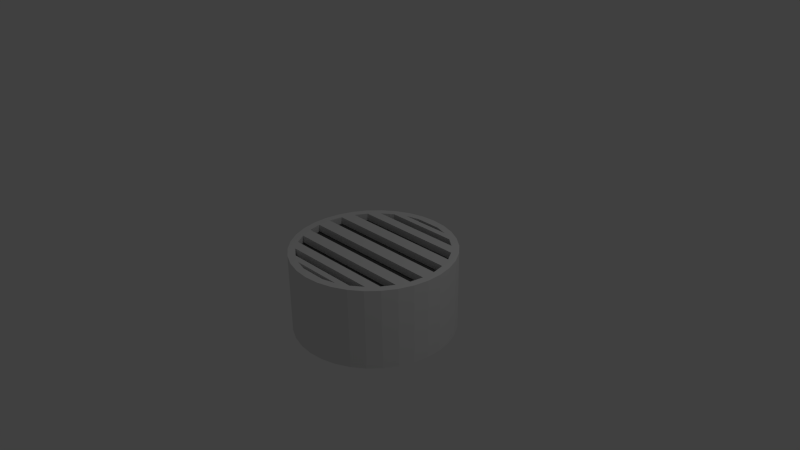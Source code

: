 # Source: abfluss.blend  (saved by Blender 2.76.0; exported with 4.5.12 LTS)
import bpy
from mathutils import Matrix  # noqa: F401  (used for matrix-valued properties, if any)

bpy.ops.wm.read_factory_settings(use_empty=True)
scene = bpy.context.scene
scene.name = 'Scene'

# ---- collections
col_collection_1 = bpy.data.collections.new('Collection 1'); scene.collection.children.link(col_collection_1)

# ---- materials (node trees are filled in below, after node groups)
mat_material_001 = bpy.data.materials.new('Material.001')
mat_material_001.alpha_threshold = 0.0
mat_material_001.use_transparent_shadow = False
mat_material_001.roughness = 0.5
mat_material_002 = bpy.data.materials.new('Material.002')
mat_material_002.alpha_threshold = 0.0
mat_material_002.use_transparent_shadow = False
mat_material_002.diffuse_color = (0.07324, 0.07324, 0.07324, 1.0)
mat_material_002.roughness = 0.5

# ---- material node trees

# ---- world
world_world = bpy.data.worlds.new('World'); scene.world = world_world
world_world.color = (0.05088, 0.05088, 0.05088)
world_world.use_sun_shadow = False
world_world.sun_shadow_jitter_overblur = 0.0
world_world.cycles.sampling_method = 'MANUAL'
world_world.cycles.sample_map_resolution = 256

# ---- cameras
cam_camera = bpy.data.cameras.new('Camera')
cam_camera.clip_end = 100.0
cam_camera.lens = 35.0
cam_camera.sensor_width = 32.0
cam_camera.sensor_height = 18.0
cam_camera.ortho_scale = 7.314
cam_camera.dof.focus_distance = 0.0
cam_camera.dof.aperture_fstop = 128.0

# ---- lights
light_lamp = bpy.data.lights.new('Lamp', 'POINT')
light_lamp.transmission_factor = 0.0
light_lamp.cutoff_distance = 30.0
light_lamp.energy = 100.0
light_lamp.shadow_buffer_clip_start = 1.001
light_lamp.shadow_soft_size = 0.1
light_lamp.shadow_maximum_resolution = 0.006
light_lamp.use_absolute_resolution = True
light_lamp.cycles.use_multiple_importance_sampling = False

# ---- meshes
me_circle_001 = bpy.data.meshes.new('Circle.001')
me_circle_001.from_pydata([(0.0, 1.0, 0.1), (-0.1837, 0.983, 0.1), (-0.3612, 0.9325, 0.1), (-0.5264, 0.8502, 0.1), (-0.6737, 0.739, 0.1), (-0.798, 0.6026, 0.1), (-0.8952, 0.4457, 0.1), (-0.9618, 0.2737, 0.1), (-0.9957, 0.09227, 0.1), (-0.9957, -0.09227, 0.1), (-0.9618, -0.2737, 0.1), (-0.8952, -0.4457, 0.1), (-0.798, -0.6026, 0.1), (-0.6737, -0.739, 0.1), (-0.5264, -0.8502, 0.1), (-0.3612, -0.9325, 0.1), (-0.1837, -0.983, 0.1), (5.643e-07, -1.0, 0.1), (0.1838, -0.983, 0.1), (0.3612, -0.9325, 0.1), (0.5264, -0.8502, 0.1), (0.6737, -0.739, 0.1), (0.798, -0.6026, 0.1), (0.8952, -0.4457, 0.1), (0.9618, -0.2737, 0.1), (0.9957, -0.09227, 0.1), (0.9957, 0.09227, 0.1), (0.9618, 0.2737, 0.1), (0.8952, 0.4457, 0.1), (0.798, 0.6026, 0.1), (0.6737, 0.739, 0.1), (0.5264, 0.8502, 0.1), (0.3612, 0.9325, 0.1), (0.1837, 0.983, 0.1), (1.021e-08, 1.1, 0.1), (-0.2021, 1.081, 0.1), (-0.3974, 1.026, 0.1), (-0.5791, 0.9352, 0.1), (-0.7411, 0.8129, 0.1), (-0.8778, 0.6629, 0.1), (-0.9847, 0.4903, 0.1), (-1.058, 0.301, 0.1), (-1.095, 0.1015, 0.1), (-1.095, -0.1015, 0.1), (-1.058, -0.301, 0.1), (-0.9847, -0.4903, 0.1), (-0.8778, -0.6629, 0.1), (-0.7411, -0.8129, 0.1), (-0.5791, -0.9352, 0.1), (-0.3974, -1.026, 0.1), (-0.2021, -1.081, 0.1), (6.309e-07, -1.1, 0.1), (0.2021, -1.081, 0.1), (0.3974, -1.026, 0.1), (0.5791, -0.9352, 0.1), (0.7411, -0.8129, 0.1), (0.8778, -0.6629, 0.1), (0.9847, -0.4903, 0.1), (1.058, -0.301, 0.1), (1.095, -0.1015, 0.1), (1.095, 0.1015, 0.1), (1.058, 0.301, 0.1), (0.9847, 0.4903, 0.1), (0.8778, 0.6629, 0.1), (0.7411, 0.8129, 0.1), (0.5791, 0.9352, 0.1), (0.3974, 1.026, 0.1), (0.2021, 1.081, 0.1), (0.0, 1.0, 0.0), (-0.1837, 0.983, 0.0), (-0.3612, 0.9325, 0.0), (-0.5264, 0.8502, 0.0), (-0.6737, 0.739, 0.0), (-0.798, 0.6026, 0.0), (-0.8952, 0.4457, 0.0), (-0.9618, 0.2737, 0.0), (-0.9957, 0.09227, 0.0), (-0.9957, -0.09227, 0.0), (-0.9618, -0.2737, 0.0), (-0.8952, -0.4457, 0.0), (-0.798, -0.6026, 0.0), (-0.6737, -0.739, 0.0), (-0.5264, -0.8502, 0.0), (-0.3612, -0.9325, 0.0), (-0.1837, -0.983, 0.0), (5.643e-07, -1.0, 0.0), (0.1838, -0.983, 0.0), (0.3612, -0.9325, 0.0), (0.5264, -0.8502, 0.0), (0.6737, -0.739, 0.0), (0.798, -0.6026, 0.0), (0.8952, -0.4457, 0.0), (0.9618, -0.2737, 0.0), (0.9957, -0.09227, 0.0), (0.9957, 0.09227, 0.0), (0.9618, 0.2737, 0.0), (0.8952, 0.4457, 0.0), (0.798, 0.6026, 0.0), (0.6737, 0.739, 0.0), (0.5264, 0.8502, 0.0), (0.3612, 0.9325, 0.0), (0.1837, 0.983, 0.0), (1.021e-08, 1.1, 0.0), (-0.2021, 1.081, 0.0), (-0.3974, 1.026, 0.0), (-0.5791, 0.9352, 0.0), (-0.7411, 0.8129, 0.0), (-0.8778, 0.6629, 0.0), (-0.9847, 0.4903, 0.0), (-1.058, 0.301, 0.0), (-1.095, 0.1015, 0.0), (-1.095, -0.1015, 0.0), (-1.058, -0.301, 0.0), (-0.9847, -0.4903, 0.0), (-0.8778, -0.6629, 0.0), (-0.7411, -0.8129, 0.0), (-0.5791, -0.9352, 0.0), (-0.3974, -1.026, 0.0), (-0.2021, -1.081, 0.0), (6.309e-07, -1.1, 0.0), (0.2021, -1.081, 0.0), (0.3974, -1.026, 0.0), (0.5791, -0.9352, 0.0), (0.7411, -0.8129, 0.0), (0.8778, -0.6629, 0.0), (0.9847, -0.4903, 0.0), (1.058, -0.301, 0.0), (1.095, -0.1015, 0.0), (1.095, 0.1015, 0.0), (1.058, 0.301, 0.0), (0.9847, 0.4903, 0.0), (0.8778, 0.6629, 0.0), (0.7411, 0.8129, 0.0), (0.5791, 0.9352, 0.0), (0.3974, 1.026, 0.0), (0.2021, 1.081, 0.0), (0.0, 1.0, 0.0), (-0.1837, 0.983, 0.0), (-0.3612, 0.9325, 0.0), (-0.5264, 0.8502, 0.0), (-0.6737, 0.739, 0.0), (-0.798, 0.6026, 0.0), (-0.8952, 0.4457, 0.0), (-0.9618, 0.2737, 0.0), (-0.9957, 0.09227, 0.0), (-0.9957, -0.09227, 0.0), (-0.9618, -0.2737, 0.0), (-0.8952, -0.4457, 0.0), (-0.798, -0.6026, 0.0), (-0.6737, -0.739, 0.0), (-0.5264, -0.8502, 0.0), (-0.3612, -0.9325, 0.0), (-0.1837, -0.983, 0.0), (5.643e-07, -1.0, 0.0), (0.1838, -0.983, 0.0), (0.3612, -0.9325, 0.0), (0.5264, -0.8502, 0.0), (0.6737, -0.739, 0.0), (0.798, -0.6026, 0.0), (0.8952, -0.4457, 0.0), (0.9618, -0.2737, 0.0), (0.9957, -0.09227, 0.0), (0.9957, 0.09227, 0.0), (0.9618, 0.2737, 0.0), (0.8952, 0.4457, 0.0), (0.798, 0.6026, 0.0), (0.6737, 0.739, 0.0), (0.5264, 0.8502, 0.0), (0.3612, 0.9325, 0.0), (0.1837, 0.983, 0.0), (1.021e-08, 1.1, 0.0), (-0.2021, 1.081, 0.0), (-0.3974, 1.026, 0.0), (-0.5791, 0.9352, 0.0), (-0.7411, 0.8129, 0.0), (-0.8778, 0.6629, 0.0), (-0.9847, 0.4903, 0.0), (-1.058, 0.301, 0.0), (-1.095, 0.1015, 0.0), (-1.095, -0.1015, 0.0), (-1.058, -0.301, 0.0), (-0.9847, -0.4903, 0.0), (-0.8778, -0.6629, 0.0), (-0.7411, -0.8129, 0.0), (-0.5791, -0.9352, 0.0), (-0.3974, -1.026, 0.0), (-0.2021, -1.081, 0.0), (6.309e-07, -1.1, 0.0), (0.2021, -1.081, 0.0), (0.3974, -1.026, 0.0), (0.5791, -0.9352, 0.0), (0.7411, -0.8129, 0.0), (0.8778, -0.6629, 0.0), (0.9847, -0.4903, 0.0), (1.058, -0.301, 0.0), (1.095, -0.1015, 0.0), (1.095, 0.1015, 0.0), (1.058, 0.301, 0.0), (0.9847, 0.4903, 0.0), (0.8778, 0.6629, 0.0), (0.7411, 0.8129, 0.0), (0.5791, 0.9352, 0.0), (0.3974, 1.026, 0.0), (0.2021, 1.081, 0.0), (-0.1837, 0.983, -1.0), (0.0, 1.0, -1.0), (-0.3612, 0.9325, -1.0), (-0.5264, 0.8502, -1.0), (-0.6737, 0.739, -1.0), (-0.798, 0.6026, -1.0), (-0.8952, 0.4457, -1.0), (-0.9618, 0.2737, -1.0), (-0.9957, 0.09227, -1.0), (-0.9957, -0.09227, -1.0), (-0.9618, -0.2737, -1.0), (-0.8952, -0.4457, -1.0), (-0.798, -0.6026, -1.0), (-0.6737, -0.739, -1.0), (-0.5264, -0.8502, -1.0), (-0.3612, -0.9325, -1.0), (-0.1837, -0.983, -1.0), (5.643e-07, -1.0, -1.0), (0.1838, -0.983, -1.0), (0.3612, -0.9325, -1.0), (0.5264, -0.8502, -1.0), (0.6737, -0.739, -1.0), (0.798, -0.6026, -1.0), (0.8952, -0.4457, -1.0), (0.9618, -0.2737, -1.0), (0.9957, -0.09227, -1.0), (0.9957, 0.09227, -1.0), (0.9618, 0.2737, -1.0), (0.8952, 0.4457, -1.0), (0.798, 0.6026, -1.0), (0.6737, 0.739, -1.0), (0.5264, 0.8502, -1.0), (0.3612, 0.9325, -1.0), (0.1837, 0.983, -1.0), (-0.2021, 1.081, -1.0), (1.021e-08, 1.1, -1.0), (-0.3974, 1.026, -1.0), (-0.5791, 0.9352, -1.0), (-0.7411, 0.8129, -1.0), (-0.8778, 0.6629, -1.0), (-0.9847, 0.4903, -1.0), (-1.058, 0.301, -1.0), (-1.095, 0.1015, -1.0), (-1.095, -0.1015, -1.0), (-1.058, -0.301, -1.0), (-0.9847, -0.4903, -1.0), (-0.8778, -0.6629, -1.0), (-0.7411, -0.8129, -1.0), (-0.5791, -0.9352, -1.0), (-0.3974, -1.026, -1.0), (-0.2021, -1.081, -1.0), (6.309e-07, -1.1, -1.0), (0.2021, -1.081, -1.0), (0.3974, -1.026, -1.0), (0.5791, -0.9352, -1.0), (0.7411, -0.8129, -1.0), (0.8778, -0.6629, -1.0), (0.9847, -0.4903, -1.0), (1.058, -0.301, -1.0), (1.095, -0.1015, -1.0), (1.095, 0.1015, -1.0), (1.058, 0.301, -1.0), (0.9847, 0.4903, -1.0), (0.8778, 0.6629, -1.0), (0.7411, 0.8129, -1.0), (0.5791, 0.9352, -1.0), (0.3974, 1.026, -1.0), (0.2021, 1.081, -1.0)], [], [(9, 25, 26, 8), (7, 27, 28, 6), (5, 29, 30, 4), (3, 31, 32, 2), (0, 1, 33), (11, 23, 24, 10), (13, 21, 22, 12), (15, 19, 20, 14), (17, 18, 16), (28, 27, 61, 62), (15, 14, 48, 49), (1, 35, 36, 2), (28, 62, 63, 29), (15, 49, 50, 16), (3, 2, 36, 37), (30, 29, 63, 64), (17, 16, 50, 51), (3, 37, 38, 4), (30, 64, 65, 31), (18, 17, 51, 52), (5, 4, 38, 39), (32, 31, 65, 66), (18, 52, 53, 19), (5, 39, 40, 6), (32, 66, 67, 33), (20, 19, 53, 54), (7, 6, 40, 41), (33, 67, 34, 0), (20, 54, 55, 21), (7, 41, 42, 8), (22, 21, 55, 56), (9, 8, 42, 43), (22, 56, 57, 23), (9, 43, 44, 10), (24, 23, 57, 58), (11, 10, 44, 45), (24, 58, 59, 25), (11, 45, 46, 12), (26, 25, 59, 60), (13, 12, 46, 47), (26, 60, 61, 27), (13, 47, 48, 14), (0, 34, 35, 1), (77, 93, 94, 76), (75, 95, 96, 74), (73, 97, 98, 72), (71, 99, 100, 70), (68, 69, 101), (79, 91, 92, 78), (81, 89, 90, 80), (83, 87, 88, 82), (85, 86, 84), (96, 95, 129, 130), (83, 82, 116, 117), (69, 103, 104, 70), (96, 130, 131, 97), (83, 117, 118, 84), (71, 70, 104, 105), (98, 97, 131, 132), (85, 84, 118, 119), (71, 105, 106, 72), (98, 132, 133, 99), (86, 85, 119, 120), (73, 72, 106, 107), (100, 99, 133, 134), (86, 120, 121, 87), (73, 107, 108, 74), (100, 134, 135, 101), (88, 87, 121, 122), (75, 74, 108, 109), (101, 135, 102, 68), (88, 122, 123, 89), (75, 109, 110, 76), (90, 89, 123, 124), (77, 76, 110, 111), (90, 124, 125, 91), (77, 111, 112, 78), (92, 91, 125, 126), (79, 78, 112, 113), (92, 126, 127, 93), (79, 113, 114, 80), (94, 93, 127, 128), (81, 80, 114, 115), (94, 128, 129, 95), (81, 115, 116, 82), (68, 102, 103, 69), (19, 15, 83, 87), (15, 16, 84, 83), (18, 86, 84, 16), (18, 19, 87, 86), (20, 88, 82, 14), (13, 14, 82, 81), (21, 13, 81, 89), (20, 21, 89, 88), (22, 23, 91, 90), (23, 11, 79, 91), (22, 90, 80, 12), (11, 12, 80, 79), (9, 10, 78, 77), (24, 92, 78, 10), (24, 25, 93, 92), (25, 9, 77, 93), (26, 94, 76, 8), (26, 27, 95, 94), (7, 8, 76, 75), (27, 7, 75, 95), (28, 96, 74, 6), (29, 5, 73, 97), (28, 29, 97, 96), (5, 6, 74, 73), (30, 98, 72, 4), (31, 3, 71, 99), (3, 4, 72, 71), (30, 31, 99, 98), (32, 100, 70, 2), (33, 1, 69, 101), (32, 33, 101, 100), (1, 2, 70, 69), (34, 102, 103, 35), (35, 103, 104, 36), (36, 104, 105, 37), (37, 105, 106, 38), (38, 106, 107, 39), (39, 107, 108, 40), (40, 108, 109, 41), (41, 109, 110, 42), (42, 110, 111, 43), (43, 111, 112, 44), (44, 112, 113, 45), (45, 113, 114, 46), (46, 114, 115, 47), (47, 115, 116, 48), (48, 116, 117, 49), (49, 117, 118, 50), (50, 118, 119, 51), (51, 119, 120, 52), (52, 120, 121, 53), (53, 121, 122, 54), (54, 122, 123, 55), (55, 123, 124, 56), (56, 124, 125, 57), (57, 125, 126, 58), (58, 126, 127, 59), (59, 127, 128, 60), (60, 128, 129, 61), (61, 129, 130, 62), (62, 130, 131, 63), (63, 131, 132, 64), (64, 132, 133, 65), (67, 135, 102, 34), (66, 134, 135, 67), (65, 133, 134, 66), (139, 173, 174, 140), (166, 200, 201, 167), (153, 187, 188, 154), (140, 174, 175, 141), (167, 201, 202, 168), (154, 188, 189, 155), (141, 175, 176, 142), (168, 202, 203, 169), (155, 189, 190, 156), (142, 176, 177, 143), (169, 203, 170, 136), (156, 190, 191, 157), (143, 177, 178, 144), (157, 191, 192, 158), (144, 178, 179, 145), (158, 192, 193, 159), (145, 179, 180, 146), (159, 193, 194, 160), (146, 180, 181, 147), (160, 194, 195, 161), (147, 181, 182, 148), (161, 195, 196, 162), (148, 182, 183, 149), (162, 196, 197, 163), (149, 183, 184, 150), (136, 170, 171, 137), (163, 197, 198, 164), (150, 184, 185, 151), (137, 171, 172, 138), (164, 198, 199, 165), (151, 185, 186, 152), (138, 172, 173, 139), (165, 199, 200, 166), (152, 186, 187, 153), (207, 208, 242, 241), (234, 235, 269, 268), (221, 222, 256, 255), (208, 209, 243, 242), (235, 236, 270, 269), (222, 223, 257, 256), (209, 210, 244, 243), (236, 237, 271, 270), (223, 224, 258, 257), (210, 211, 245, 244), (237, 205, 239, 271), (224, 225, 259, 258), (211, 212, 246, 245), (225, 226, 260, 259), (212, 213, 247, 246), (226, 227, 261, 260), (213, 214, 248, 247), (227, 228, 262, 261), (214, 215, 249, 248), (228, 229, 263, 262), (215, 216, 250, 249), (229, 230, 264, 263), (216, 217, 251, 250), (230, 231, 265, 264), (217, 218, 252, 251), (205, 204, 238, 239), (231, 232, 266, 265), (218, 219, 253, 252), (204, 206, 240, 238), (232, 233, 267, 266), (219, 220, 254, 253), (206, 207, 241, 240), (233, 234, 268, 267), (220, 221, 255, 254), (144, 145, 213, 212), (198, 197, 265, 266), (172, 171, 238, 240), (145, 146, 214, 213), (199, 198, 266, 267), (173, 172, 240, 241), (146, 147, 215, 214), (200, 199, 267, 268), (174, 173, 241, 242), (147, 148, 216, 215), (201, 200, 268, 269), (175, 174, 242, 243), (148, 149, 217, 216), (202, 201, 269, 270), (176, 175, 243, 244), (149, 150, 218, 217), (203, 202, 270, 271), (177, 176, 244, 245), (150, 151, 219, 218), (170, 203, 271, 239), (178, 177, 245, 246), (151, 152, 220, 219), (179, 178, 246, 247), (152, 153, 221, 220), (180, 179, 247, 248), (153, 154, 222, 221), (181, 180, 248, 249), (154, 155, 223, 222), (182, 181, 249, 250), (155, 156, 224, 223), (183, 182, 250, 251), (156, 157, 225, 224), (184, 183, 251, 252), (157, 158, 226, 225), (185, 184, 252, 253), (158, 159, 227, 226), (186, 185, 253, 254), (159, 160, 228, 227), (187, 186, 254, 255), (160, 161, 229, 228), (188, 187, 255, 256), (161, 162, 230, 229), (189, 188, 256, 257), (162, 163, 231, 230), (136, 137, 204, 205), (190, 189, 257, 258), (163, 164, 232, 231), (137, 138, 206, 204), (191, 190, 258, 259), (164, 165, 233, 232), (138, 139, 207, 206), (192, 191, 259, 260), (165, 166, 234, 233), (139, 140, 208, 207), (193, 192, 260, 261), (166, 167, 235, 234), (140, 141, 209, 208), (194, 193, 261, 262), (167, 168, 236, 235), (141, 142, 210, 209), (195, 194, 262, 263), (168, 169, 237, 236), (142, 143, 211, 210), (196, 195, 263, 264), (169, 136, 205, 237), (143, 144, 212, 211), (197, 196, 264, 265), (171, 170, 239, 238), (138, 137, 136, 169, 168, 167, 166, 165, 164, 163, 162, 161, 160, 159, 158, 157, 156, 155, 154, 153, 152, 151, 150, 149, 148, 147, 146, 145, 144, 143, 142, 141, 140, 139)])
me_circle_001.polygons.foreach_set('material_index', [0, 0, 0, 0, 0, 0, 0, 0, 0, 0, 0, 0, 0, 0, 0, 0, 0, 0, 0, 0, 0, 0, 0, 0, 0, 0, 0, 0, 0, 0, 0, 0, 0, 0, 0, 0, 0, 0, 0, 0, 0, 0, 0, 0, 0, 0, 0, 0, 0, 0, 0, 0, 0, 0, 0, 0, 0, 0, 0, 0, 0, 0, 0, 0, 0, 0, 0, 0, 0, 0, 0, 0, 0, 0, 0, 0, 0, 0, 0, 0, 0, 0, 0, 0, 0, 0, 0, 0, 0, 0, 0, 0, 0, 0, 0, 0, 0, 0, 0, 0, 0, 0, 0, 0, 0, 0, 0, 0, 0, 0, 0, 0, 0, 0, 0, 0, 0, 0, 0, 0, 0, 0, 0, 0, 0, 0, 0, 0, 0, 0, 0, 0, 0, 0, 0, 0, 0, 0, 0, 0, 0, 0, 0, 0, 0, 0, 0, 0, 0, 0, 0, 0, 0, 0, 0, 0, 0, 0, 0, 0, 0, 0, 0, 0, 0, 0, 0, 0, 0, 0, 0, 0, 0, 0, 0, 0, 0, 0, 0, 0, 0, 0, 0, 0, 0, 0, 0, 0, 0, 0, 0, 0, 0, 0, 0, 0, 0, 0, 0, 0, 0, 0, 0, 0, 0, 0, 0, 0, 0, 0, 0, 0, 0, 0, 0, 0, 0, 0, 0, 0, 0, 0, 0, 0, 0, 0, 0, 0, 0, 0, 0, 0, 0, 0, 0, 0, 0, 0, 0, 0, 0, 0, 0, 0, 0, 0, 0, 0, 0, 0, 0, 0, 0, 0, 0, 0, 0, 0, 0, 0, 0, 0, 0, 0, 0, 0, 0, 0, 0, 0, 0, 0, 0, 0, 0, 0, 0, 0, 0, 0, 0, 0, 0, 0, 0, 0, 0, 0, 1])
me_circle_001.materials.append(mat_material_001)
me_circle_001.materials.append(mat_material_002)
me_circle_001.use_remesh_preserve_volume = False
me_circle_001.use_remesh_preserve_attributes = False
me_circle_001.use_mirror_vertex_groups = False
me_circle_001.update()

# ---- objects
ob_circle = bpy.data.objects.new('Circle', me_circle_001)
ob_lamp = bpy.data.objects.new('Lamp', light_lamp)
ob_camera = bpy.data.objects.new('Camera', cam_camera)

# ---- transforms, parenting, visibility, modifiers, constraints
ob_circle.location = (0.0, 0.0, 0.0)
ob_circle.lineart.crease_threshold = 0.0
ob_lamp.location = (4.076, 1.005, 5.904)
ob_lamp.rotation_euler = (0.6503, 0.05522, 1.866)
ob_lamp.lock_rotations_4d = False
ob_lamp.empty_display_type = 'ARROWS'
ob_lamp.color = (0.0, 0.0, 0.0, 0.0)
ob_lamp.lineart.crease_threshold = 0.0
ob_camera.location = (7.481, -6.508, 5.344)
ob_camera.rotation_euler = (1.109, 0.01082, 0.8149)
ob_camera.lock_rotations_4d = False
ob_camera.empty_display_type = 'ARROWS'
ob_camera.color = (0.0, 0.0, 0.0, 0.0)
ob_camera.display_type = 'WIRE'
ob_camera.lineart.crease_threshold = 0.0

# ---- collection membership
col_collection_1.objects.link(ob_circle)
col_collection_1.objects.link(ob_lamp)
col_collection_1.objects.link(ob_camera)

# ---- scene / render settings (as saved in the file)
scene.camera = ob_camera
scene.frame_start = 1; scene.frame_end = 250; scene.frame_set(1)
scene.render.engine = 'BLENDER_EEVEE_NEXT'
scene.render.resolution_percentage = 50
scene.render.dither_intensity = 0.0
scene.cycles.use_denoising = False
scene.cycles.samples = 10
scene.cycles.sampling_pattern = 'TABULATED_SOBOL'
scene.cycles.light_sampling_threshold = 0.0
scene.cycles.use_adaptive_sampling = False
scene.cycles.use_light_tree = False
scene.cycles.blur_glossy = 0.0
scene.cycles.pixel_filter_type = 'GAUSSIAN'
scene.cycles.sample_clamp_indirect = 0.0
scene.view_settings.view_transform = 'Standard'
bpy.context.view_layer.update()
